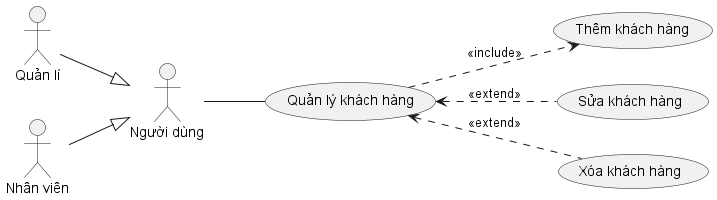

The diagram above was rendered by PlantUML. Its source (embedded in the PNG):
@startuml
left to right direction

actor :Người dùng: as User
actor :Quản lí: as Manager
actor :Nhân viên: as Staff

usecase ManageClient as "Quản lý khách hàng"
usecase CreateClient as "Thêm khách hàng"
usecase EditClient as "Sửa khách hàng"
usecase DeleteClient as "Xóa khách hàng"

Manager --|> User
Staff --|> User

User -- ManageClient
ManageClient ..> CreateClient : <<include>>
ManageClient <.. EditClient : <<extend>>
ManageClient <.. DeleteClient : <<extend>>
@enduml